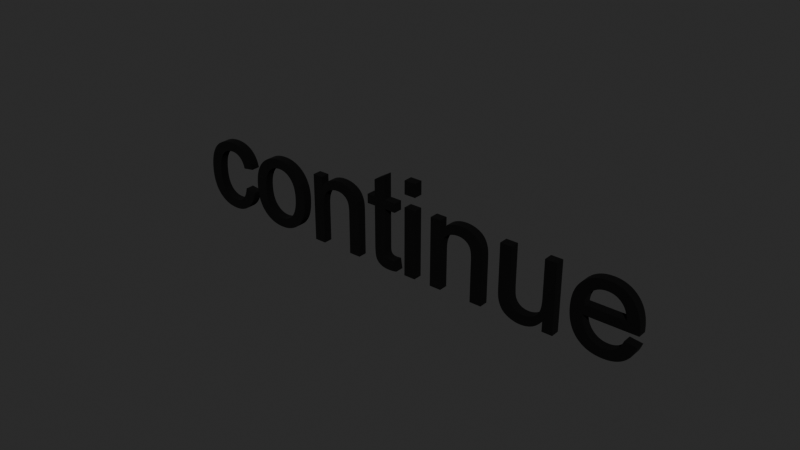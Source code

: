 # Source: continue.blend  (saved by Blender 4.5.87; exported with 4.5.12 LTS)
import bpy
from mathutils import Matrix  # noqa: F401  (used for matrix-valued properties, if any)

bpy.ops.wm.read_factory_settings(use_empty=True)
scene = bpy.context.scene
scene.name = 'Scene'

# ---- collections
col_collection = bpy.data.collections.new('Collection'); scene.collection.children.link(col_collection)

# ---- materials (node trees are filled in below, after node groups)
mat_material_001 = bpy.data.materials.new('Material.001')

# ---- material node trees
mat_material_001.use_nodes = True; mat_material_001.node_tree.nodes.clear()
_N = mat_material_001.node_tree.nodes; _L = mat_material_001.node_tree.links
n0 = _N.new('ShaderNodeBsdfPrincipled'); n0.name = 'Principled BSDF'; n0.location = (10, 300)
n0.inputs[0].default_value = (0.0, 0.0, 0.0, 0.0)
n0.inputs[2].default_value = 1.0
n1 = _N.new('ShaderNodeOutputMaterial'); n1.name = 'Material Output'; n1.location = (300, 300)
_L.new(n0.outputs[0], n1.inputs[0])
n1.is_active_output = True

# ---- world
world_world = bpy.data.worlds.new('World'); scene.world = world_world
world_world.use_nodes = True; world_world.node_tree.nodes.clear()
_N = world_world.node_tree.nodes; _L = world_world.node_tree.links
n0 = _N.new('ShaderNodeOutputWorld'); n0.name = 'World Output'; n0.location = (300, 300)
n1 = _N.new('ShaderNodeBackground'); n1.name = 'Background'; n1.location = (10, 300)
n1.inputs[0].default_value = (0.05088, 0.05088, 0.05088, 1.0)
_L.new(n1.outputs[0], n0.inputs[0])
n0.is_active_output = True
world_world.color = (0.05088, 0.05088, 0.05088)
world_world.sun_shadow_jitter_overblur = 0.0

# ---- curves / text
cu_b_ziercurve = bpy.data.curves.new('BézierCurve', 'CURVE')
cu_b_ziercurve.dimensions = '2D'
_sp = cu_b_ziercurve.splines.new('BEZIER'); _sp.bezier_points.add(9)
_sp.bezier_points.foreach_set('co', [-4.072, -0.2966, 0.0, -3.87, -0.9001, 0.0, -3.342, -1.11, 0.0, -2.966, -1.014, 0.0, -2.704, -0.7471, 0.0, -2.614, -0.2747, 0.0, -2.818, 0.3062, 0.0, -3.342, 0.5164, 0.0, -3.831, 0.3435, 0.0, -4.072, -0.2966, 0.0])
_sp.bezier_points.foreach_set('handle_left', [-4.072, -0.2966, 0.0, -4.004, -0.7605, 0.0, -3.56, -1.11, 0.0, -3.081, -1.078, 0.0, -2.764, -0.8618, 0.0, -2.614, -0.4749, 0.0, -2.682, 0.166, 0.0, -3.128, 0.5164, 0.0, -3.698, 0.4587, 0.0, -4.072, -0.008545, 0.0])
_sp.bezier_points.foreach_set('handle_right', [-4.072, -0.5593, 0.0, -3.736, -1.04, 0.0, -3.206, -1.11, 0.0, -2.852, -0.9509, 0.0, -2.644, -0.6323, 0.0, -2.614, -0.02759, 0.0, -2.953, 0.4463, 0.0, -3.534, 0.5164, 0.0, -3.991, 0.2048, 0.0, -4.072, -0.2966, 0.0])
_sp.use_cyclic_u = True
_sp = cu_b_ziercurve.splines.new('BEZIER'); _sp.bezier_points.add(14)
_sp.bezier_points.foreach_set('co', [5.265, -0.5735, 0.0, 5.103, -0.8167, 0.0, 4.855, -0.8928, 0.0, 4.53, -0.7566, 0.0, 4.385, -0.364, 0.0, 5.545, -0.364, 0.0, 5.547, -0.2937, 0.0, 5.349, 0.304, 0.0, 4.839, 0.5164, 0.0, 4.315, 0.2996, 0.0, 4.113, -0.3098, 0.0, 4.312, -0.8994, 0.0, 4.854, -1.11, 0.0, 5.299, -0.9778, 0.0, 5.538, -0.6072, 0.0])
_sp.bezier_points.foreach_set('handle_left', [5.265, -0.5735, 0.0, 5.171, -0.7659, 0.0, 4.952, -0.8928, 0.0, 4.617, -0.8474, 0.0, 4.395, -0.5349, 0.0, 5.545, -0.364, 0.0, 5.547, -0.3093, 0.0, 5.481, 0.1624, 0.0, 5.047, 0.5164, 0.0, 4.449, 0.4441, 0.0, 4.113, -0.0481, 0.0, 4.179, -0.7593, 0.0, 4.626, -1.11, 0.0, 5.183, -1.066, 0.0, 5.495, -0.7664, 0.0])
_sp.bezier_points.foreach_set('handle_right', [5.225, -0.6848, 0.0, 5.034, -0.8674, 0.0, 4.725, -0.8928, 0.0, 4.443, -0.6658, 0.0, 4.385, -0.364, 0.0, 5.546, -0.3328, 0.0, 5.547, -0.03687, 0.0, 5.217, 0.4456, 0.0, 4.624, 0.5164, 0.0, 4.18, 0.155, 0.0, 4.113, -0.5627, 0.0, 4.446, -1.04, 0.0, 5.034, -1.11, 0.0, 5.415, -0.8899, 0.0, 5.538, -0.6072, 0.0])
_sp.use_cyclic_u = True
_sp = cu_b_ziercurve.splines.new('BEZIER'); _sp.bezier_points.add(17)
_sp.bezier_points.foreach_set('co', [-2.305, -1.074, 0.0, -2.041, -1.074, 0.0, -2.041, -0.2249, 0.0, -1.919, 0.1809, 0.0, -1.628, 0.2878, 0.0, -1.444, 0.2402, 0.0, -1.335, 0.1128, 0.0, -1.304, -0.1282, 0.0, -1.304, -1.074, 0.0, -1.041, -1.074, 0.0, -1.041, -0.1179, 0.0, -1.055, 0.1384, 0.0, -1.137, 0.3333, 0.0, -1.314, 0.4658, 0.0, -1.573, 0.5164, 0.0, -2.068, 0.26, 0.0, -2.068, 0.4812, 0.0, -2.305, 0.4812, 0.0])
_sp.bezier_points.foreach_set('handle_left', [-2.305, -1.074, 0.0, -2.041, -1.074, 0.0, -2.041, -0.2249, 0.0, -2.0, 0.1096, 0.0, -1.74, 0.2878, 0.0, -1.497, 0.272, 0.0, -1.356, 0.166, 0.0, -1.304, -0.02075, 0.0, -1.304, -1.074, 0.0, -1.041, -1.074, 0.0, -1.041, -0.1179, 0.0, -1.046, 0.0896, 0.0, -1.098, 0.2786, 0.0, -1.235, 0.4321, 0.0, -1.479, 0.5164, 0.0, -1.953, 0.4309, 0.0, -2.068, 0.4812, 0.0, -2.305, 0.4812, 0.0])
_sp.bezier_points.foreach_set('handle_right', [-2.305, -1.074, 0.0, -2.041, -1.074, 0.0, -2.041, -0.02563, 0.0, -1.837, 0.2522, 0.0, -1.558, 0.2878, 0.0, -1.392, 0.2085, 0.0, -1.315, 0.05957, 0.0, -1.304, -0.1282, 0.0, -1.304, -1.074, 0.0, -1.041, -1.074, 0.0, -1.041, 0.00415, 0.0, -1.071, 0.2136, 0.0, -1.177, 0.3879, 0.0, -1.393, 0.4995, 0.0, -1.788, 0.5164, 0.0, -2.068, 0.26, 0.0, -2.068, 0.4812, 0.0, -2.305, 0.4812, 0.0])
_sp.use_cyclic_u = True
_sp = cu_b_ziercurve.splines.new('BEZIER'); _sp.bezier_points.add(17)
_sp.bezier_points.foreach_set('co', [0.8635, -1.074, 0.0, 1.127, -1.074, 0.0, 1.127, -0.2249, 0.0, 1.25, 0.1809, 0.0, 1.54, 0.2878, 0.0, 1.724, 0.2402, 0.0, 1.833, 0.1128, 0.0, 1.864, -0.1282, 0.0, 1.864, -1.074, 0.0, 2.128, -1.074, 0.0, 2.128, -0.1179, 0.0, 2.113, 0.1384, 0.0, 2.031, 0.3333, 0.0, 1.854, 0.4658, 0.0, 1.596, 0.5164, 0.0, 1.101, 0.26, 0.0, 1.101, 0.4812, 0.0, 0.8635, 0.4812, 0.0])
_sp.bezier_points.foreach_set('handle_left', [0.8635, -1.074, 0.0, 1.127, -1.074, 0.0, 1.127, -0.2249, 0.0, 1.168, 0.1096, 0.0, 1.428, 0.2878, 0.0, 1.672, 0.272, 0.0, 1.813, 0.166, 0.0, 1.864, -0.02075, 0.0, 1.864, -1.074, 0.0, 2.128, -1.074, 0.0, 2.128, -0.1179, 0.0, 2.123, 0.0896, 0.0, 2.07, 0.2786, 0.0, 1.933, 0.4321, 0.0, 1.69, 0.5164, 0.0, 1.215, 0.4309, 0.0, 1.101, 0.4812, 0.0, 0.8635, 0.4812, 0.0])
_sp.bezier_points.foreach_set('handle_right', [0.8635, -1.074, 0.0, 1.127, -1.074, 0.0, 1.127, -0.02563, 0.0, 1.331, 0.2522, 0.0, 1.611, 0.2878, 0.0, 1.776, 0.2085, 0.0, 1.854, 0.05957, 0.0, 1.864, -0.1282, 0.0, 1.864, -1.074, 0.0, 2.128, -1.074, 0.0, 2.128, 0.00415, 0.0, 2.097, 0.2136, 0.0, 1.992, 0.3879, 0.0, 1.776, 0.4995, 0.0, 1.38, 0.5164, 0.0, 1.101, 0.26, 0.0, 1.101, 0.4812, 0.0, 0.8635, 0.4812, 0.0])
_sp.use_cyclic_u = True
_sp = cu_b_ziercurve.splines.new('BEZIER'); _sp.bezier_points.add(18)
_sp.bezier_points.foreach_set('co', [3.552, -1.074, 0.0, 3.787, -1.074, 0.0, 3.787, 0.4812, 0.0, 3.524, 0.4812, 0.0, 3.524, -0.3523, 0.0, 3.48, -0.6562, 0.0, 3.333, -0.8218, 0.0, 3.111, -0.8826, 0.0, 2.911, -0.8232, 0.0, 2.806, -0.6599, 0.0, 2.79, -0.3816, 0.0, 2.79, 0.4812, 0.0, 2.526, 0.4812, 0.0, 2.526, -0.4827, 0.0, 2.542, -0.7288, 0.0, 2.624, -0.9243, 0.0, 2.801, -1.057, 0.0, 3.058, -1.11, 0.0, 3.552, -0.8459, 0.0])
_sp.bezier_points.foreach_set('handle_left', [3.552, -1.074, 0.0, 3.787, -1.074, 0.0, 3.787, 0.4812, 0.0, 3.524, 0.4812, 0.0, 3.524, -0.3523, 0.0, 3.509, -0.5864, 0.0, 3.403, -0.7812, 0.0, 3.19, -0.8826, 0.0, 2.965, -0.8628, 0.0, 2.823, -0.7292, 0.0, 2.79, -0.5193, 0.0, 2.79, 0.4812, 0.0, 2.526, 0.4812, 0.0, 2.526, -0.4827, 0.0, 2.531, -0.677, 0.0, 2.585, -0.8711, 0.0, 2.721, -1.022, 0.0, 2.966, -1.11, 0.0, 3.43, -1.022, 0.0])
_sp.bezier_points.foreach_set('handle_right', [3.552, -1.074, 0.0, 3.787, -1.074, 0.0, 3.787, 0.4812, 0.0, 3.524, 0.4812, 0.0, 3.524, -0.4851, 0.0, 3.452, -0.7261, 0.0, 3.264, -0.8623, 0.0, 3.031, -0.8826, 0.0, 2.858, -0.7837, 0.0, 2.795, -0.6121, 0.0, 2.79, -0.3816, 0.0, 2.79, 0.4812, 0.0, 2.526, 0.4812, 0.0, 2.526, -0.595, 0.0, 2.558, -0.8059, 0.0, 2.662, -0.9775, 0.0, 2.88, -1.092, 0.0, 3.266, -1.11, 0.0, 3.552, -0.8459, 0.0])
_sp.use_cyclic_u = True
_sp = cu_b_ziercurve.splines.new('BEZIER'); _sp.bezier_points.add(8)
_sp.bezier_points.foreach_set('co', [-3.801, -0.2966, 0.0, -3.67, 0.1501, 0.0, -3.342, 0.2981, 0.0, -3.016, 0.1494, 0.0, -2.885, -0.2878, 0.0, -3.015, -0.7434, 0.0, -3.342, -0.8928, 0.0, -3.67, -0.7441, 0.0, -3.801, -0.2966, 0.0])
_sp.bezier_points.foreach_set('handle_left', [-3.801, -0.2966, 0.0, -3.757, 0.05151, 0.0, -3.474, 0.2981, 0.0, -3.104, 0.2485, 0.0, -2.885, -0.09546, 0.0, -2.928, -0.6438, 0.0, -3.211, -0.8928, 0.0, -3.583, -0.8433, 0.0, -3.801, -0.4958, 0.0])
_sp.bezier_points.foreach_set('handle_right', [-3.801, -0.09741, 0.0, -3.583, 0.2488, 0.0, -3.212, 0.2981, 0.0, -2.929, 0.05029, 0.0, -2.885, -0.4919, 0.0, -3.102, -0.843, 0.0, -3.474, -0.8928, 0.0, -3.757, -0.645, 0.0, -3.801, -0.2966, 0.0])
_sp.use_cyclic_u = True
_sp = cu_b_ziercurve.splines.new('BEZIER'); _sp.bezier_points.add(18)
_sp.bezier_points.foreach_set('co', [-4.458, -0.5046, 0.0, -4.59, -0.7976, 0.0, -4.849, -0.8928, 0.0, -5.163, -0.7507, 0.0, -5.283, -0.2952, 0.0, -5.158, 0.1567, 0.0, -4.835, 0.2996, 0.0, -4.61, 0.2205, 0.0, -4.48, -0.01538, 0.0, -4.224, 0.02417, 0.0, -4.43, 0.3882, 0.0, -4.845, 0.5164, 0.0, -5.216, 0.4219, 0.0, -5.47, 0.1384, 0.0, -5.554, -0.3025, 0.0, -5.36, -0.9009, 0.0, -4.846, -1.11, 0.0, -4.417, -0.958, 0.0, -4.199, -0.5383, 0.0])
_sp.bezier_points.foreach_set('handle_left', [-4.458, -0.5046, 0.0, -4.521, -0.7341, 0.0, -4.746, -0.8928, 0.0, -5.083, -0.8455, 0.0, -5.283, -0.5042, 0.0, -5.241, 0.06152, 0.0, -4.968, 0.2996, 0.0, -4.672, 0.2732, 0.0, -4.505, 0.08911, 0.0, -4.224, 0.02417, 0.0, -4.323, 0.3027, 0.0, -4.676, 0.5164, 0.0, -5.103, 0.4849, 0.0, -5.415, 0.2644, 0.0, -5.554, -0.1345, 0.0, -5.489, -0.7617, 0.0, -5.059, -1.11, 0.0, -4.533, -1.059, 0.0, -4.227, -0.717, 0.0])
_sp.bezier_points.foreach_set('handle_right', [-4.477, -0.6365, 0.0, -4.659, -0.8611, 0.0, -4.978, -0.8928, 0.0, -5.243, -0.656, 0.0, -5.283, -0.08911, 0.0, -5.075, 0.252, 0.0, -4.747, 0.2996, 0.0, -4.548, 0.1677, 0.0, -4.48, -0.01538, 0.0, -4.254, 0.1814, 0.0, -4.538, 0.4736, 0.0, -4.979, 0.5164, 0.0, -5.33, 0.3589, 0.0, -5.526, 0.01245, 0.0, -5.554, -0.5623, 0.0, -5.23, -1.04, 0.0, -4.677, -1.11, 0.0, -4.3, -0.8569, 0.0, -4.199, -0.5383, 0.0])
_sp.use_cyclic_u = True
_sp = cu_b_ziercurve.splines.new('BEZIER'); _sp.bezier_points.add(19)
_sp.bezier_points.foreach_set('co', [-0.06079, -0.8386, 0.0, -0.1765, -0.8489, 0.0, -0.2666, -0.8298, 0.0, -0.312, -0.7786, 0.0, -0.3259, -0.6335, 0.0, -0.3259, 0.2761, 0.0, -0.06079, 0.2761, 0.0, -0.06079, 0.4812, 0.0, -0.3259, 0.4812, 0.0, -0.3259, 1.025, 0.0, -0.5881, 0.8665, 0.0, -0.5881, 0.4812, 0.0, -0.7815, 0.4812, 0.0, -0.7815, 0.2761, 0.0, -0.5881, 0.2761, 0.0, -0.5881, -0.6189, 0.0, -0.5559, -0.9302, 0.0, -0.4446, -1.05, 0.0, -0.2219, -1.095, 0.0, -0.02271, -1.072, 0.0])
_sp.bezier_points.foreach_set('handle_left', [-0.06079, -0.8386, 0.0, -0.1472, -0.8489, 0.0, -0.2456, -0.8425, 0.0, -0.3027, -0.8, 0.0, -0.3259, -0.7087, 0.0, -0.3259, 0.2761, 0.0, -0.06079, 0.2761, 0.0, -0.06079, 0.4812, 0.0, -0.3259, 0.4812, 0.0, -0.3259, 1.025, 0.0, -0.5881, 0.8665, 0.0, -0.5881, 0.4812, 0.0, -0.7815, 0.4812, 0.0, -0.7815, 0.2761, 0.0, -0.5881, 0.2761, 0.0, -0.5881, -0.6189, 0.0, -0.5774, -0.8809, 0.0, -0.4973, -1.019, 0.0, -0.3176, -1.095, 0.0, -0.09692, -1.087, 0.0])
_sp.bezier_points.foreach_set('handle_right', [-0.1086, -0.8455, 0.0, -0.2156, -0.8489, 0.0, -0.2876, -0.8171, 0.0, -0.3213, -0.7571, 0.0, -0.3259, -0.6335, 0.0, -0.3259, 0.2761, 0.0, -0.06079, 0.2761, 0.0, -0.06079, 0.4812, 0.0, -0.3259, 0.4812, 0.0, -0.3259, 1.025, 0.0, -0.5881, 0.8665, 0.0, -0.5881, 0.4812, 0.0, -0.7815, 0.4812, 0.0, -0.7815, 0.2761, 0.0, -0.5881, 0.2761, 0.0, -0.5881, -0.7771, 0.0, -0.5344, -0.9795, 0.0, -0.3918, -1.08, 0.0, -0.1633, -1.095, 0.0, -0.02271, -1.072, 0.0])
_sp.use_cyclic_u = True
_sp = cu_b_ziercurve.splines.new('BEZIER'); _sp.bezier_points.add(3)
_sp.bezier_points.foreach_set('co', [0.1985, -1.074, 0.0, 0.4622, -1.074, 0.0, 0.4622, 0.4812, 0.0, 0.1985, 0.4812, 0.0])
_sp.bezier_points.foreach_set('handle_left', [0.1985, -1.074, 0.0, 0.4622, -1.074, 0.0, 0.4622, 0.4812, 0.0, 0.1985, 0.4812, 0.0])
_sp.bezier_points.foreach_set('handle_right', [0.1985, -1.074, 0.0, 0.4622, -1.074, 0.0, 0.4622, 0.4812, 0.0, 0.1985, 0.4812, 0.0])
_sp.use_cyclic_u = True
_sp = cu_b_ziercurve.splines.new('BEZIER'); _sp.bezier_points.add(4)
_sp.bezier_points.foreach_set('co', [4.4, -0.1472, 0.0, 4.537, 0.178, 0.0, 4.842, 0.2996, 0.0, 5.169, 0.1472, 0.0, 5.268, -0.1472, 0.0])
_sp.bezier_points.foreach_set('handle_left', [4.4, -0.1472, 0.0, 4.454, 0.09692, 0.0, 4.721, 0.2996, 0.0, 5.085, 0.2488, 0.0, 5.257, -0.01636, 0.0])
_sp.bezier_points.foreach_set('handle_right', [4.408, -0.01147, 0.0, 4.619, 0.259, 0.0, 4.976, 0.2996, 0.0, 5.223, 0.08179, 0.0, 5.268, -0.1472, 0.0])
_sp.use_cyclic_u = True
_sp = cu_b_ziercurve.splines.new('BEZIER'); _sp.bezier_points.add(3)
_sp.bezier_points.foreach_set('co', [0.1985, 0.7698, 0.0, 0.4622, 0.7698, 0.0, 0.4622, 1.073, 0.0, 0.1985, 1.073, 0.0])
_sp.bezier_points.foreach_set('handle_left', [0.1985, 0.7698, 0.0, 0.4622, 0.7698, 0.0, 0.4622, 1.073, 0.0, 0.1985, 1.073, 0.0])
_sp.bezier_points.foreach_set('handle_right', [0.1985, 0.7698, 0.0, 0.4622, 0.7698, 0.0, 0.4622, 1.073, 0.0, 0.1985, 1.073, 0.0])
_sp.use_cyclic_u = True
cu_b_ziercurve.materials.append(mat_material_001)
cu_b_ziercurve.use_path = True
cu_b_ziercurve.extrude = 0.1
cu_b_ziercurve.fill_mode = 'BOTH'

# ---- objects
ob_st2_continue = bpy.data.objects.new('ST2:continue', cu_b_ziercurve)

# ---- transforms, parenting, visibility, modifiers, constraints
ob_st2_continue.location = (-0.0296, 0.1445, 0.4222)
ob_st2_continue.rotation_euler = (1.571, -0.0, 0.0)
ob_st2_continue.scale = (0.1875, 0.1875, 0.1875)

# ---- collection membership
col_collection.objects.link(ob_st2_continue)

# ---- scene / render settings (as saved in the file)
scene.frame_start = 1; scene.frame_end = 60; scene.frame_set(1)
scene.render.engine = 'BLENDER_EEVEE_NEXT'
scene.render.use_persistent_data = True
scene.cycles.samples = 256
scene.cycles.time_limit = 5.0
scene.eevee.taa_samples = 8
scene.eevee.taa_render_samples = 8
scene.view_settings.look = 'AgX - High Contrast'
bpy.context.view_layer.update()

# ---- added for rendering (the .blend has no active camera and no usable light): camera, sun
cam_auto = bpy.data.cameras.new('AutoCamera')
cam_auto.lens = 50.0
cam_auto.sensor_width = 36.0
cam_auto.clip_end = 1000.0
ob_auto_camera = bpy.data.objects.new('AutoCamera', cam_auto)
scene.collection.objects.link(ob_auto_camera)
ob_auto_camera.location = (2.38052, -2.7485, 2.34739)
ob_auto_camera.rotation_euler = (1.09748, -7.21219e-08, 0.694738)
scene.camera = ob_auto_camera
light_auto_sun = bpy.data.lights.new('AutoSun', 'SUN')
light_auto_sun.energy = 3.0
light_auto_sun.angle = 0.0523599
ob_auto_sun = bpy.data.objects.new('AutoSun', light_auto_sun)
scene.collection.objects.link(ob_auto_sun)
ob_auto_sun.rotation_euler = (0.872665, 0.174533, 0.523599)
bpy.context.view_layer.update()
